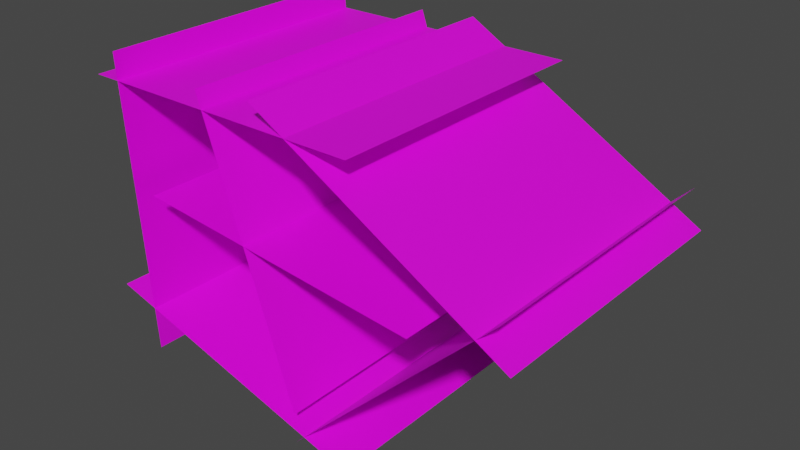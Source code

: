 # Source: Grass_01.blend  (saved by Blender 2.92.15; exported with 4.5.12 LTS)
import bpy
from mathutils import Matrix  # noqa: F401  (used for matrix-valued properties, if any)

bpy.ops.wm.read_factory_settings(use_empty=True)
scene = bpy.context.scene
scene.name = 'Scene'

# ---- collections
col_collection = bpy.data.collections.new('Collection'); scene.collection.children.link(col_collection)

# ---- images (referenced by path relative to the original .blend; pixels are not part of the script)
import os
ASSET_DIR = os.environ.get("B2B_ASSET_DIR", "")  # directory of the original .blend (textures are referenced by path, not embedded)
HERE = os.path.dirname(os.path.abspath(__file__))  # packed textures are extracted next to this script under _unpacked/

def load_image(name, relpath, width, height, colorspace="sRGB"):
    """Load a texture the original file referenced (path relative to the .blend, or extracted next to this script)."""
    p = next((c for c in (os.path.join(HERE, relpath), os.path.join(ASSET_DIR, relpath)) if relpath and os.path.exists(c)), "")
    if p:
        img = bpy.data.images.load(p, check_existing=True)
        img.name = name
    else:  # same state as the original file: an image datablock whose file is absent (Cycles renders it pink)
        img = bpy.data.images.new(name, width, height)
        img.source = "FILE"
        img.filepath = "//" + (relpath or name)
    img.colorspace_settings.name = colorspace
    return img
img_grass01_tga = load_image('grass01.tga', 'grass01.tga', 1024, 1024, 'sRGB')

# ---- materials (node trees are filled in below, after node groups)
mat_grass = bpy.data.materials.new('Grass')
mat_grass.use_transparent_shadow = False

# ---- material node trees
mat_grass.use_nodes = True; mat_grass.node_tree.nodes.clear()
_N = mat_grass.node_tree.nodes; _L = mat_grass.node_tree.links
n0 = _N.new('ShaderNodeBsdfPrincipled'); n0.name = 'Principled BSDF'; n0.location = (10, 300)
n0.distribution = 'GGX'
n0.subsurface_method = 'BURLEY'
n0.inputs[3].default_value = 1.45
n0.inputs[27].default_value = (0.0, 0.0, 0.0, 1.0)
n0.inputs[28].default_value = 1.0
n1 = _N.new('ShaderNodeOutputMaterial'); n1.name = 'Material Output'; n1.location = (759, 302)
n2 = _N.new('ShaderNodeBsdfTransparent'); n2.name = 'Transparent BSDF'; n2.location = (156, 425)
n3 = _N.new('ShaderNodeTexImage'); n3.name = 'Image Texture'; n3.location = (-365, 261)
n3.image = img_grass01_tga
n4 = _N.new('ShaderNodeMixShader'); n4.name = 'Mix Shader'; n4.location = (539, 296)
_L.new(n3.outputs[0], n0.inputs[0])
_L.new(n4.outputs[0], n1.inputs[0])
_L.new(n2.outputs[0], n4.inputs[1])
_L.new(n3.outputs[1], n4.inputs[0])
_L.new(n0.outputs[0], n4.inputs[2])
n1.is_active_output = True

# ---- world
world_world = bpy.data.worlds.new('World'); scene.world = world_world
world_world.use_nodes = True; world_world.node_tree.nodes.clear()
_N = world_world.node_tree.nodes; _L = world_world.node_tree.links
n0 = _N.new('ShaderNodeOutputWorld'); n0.name = 'World Output'; n0.location = (300, 300)
n1 = _N.new('ShaderNodeBackground'); n1.name = 'Background'; n1.location = (10, 300)
n1.inputs[0].default_value = (0.05088, 0.05088, 0.05088, 1.0)
_L.new(n1.outputs[0], n0.inputs[0])
n0.is_active_output = True
world_world.color = (0.05088, 0.05088, 0.05088)
world_world.use_sun_shadow = False
world_world.sun_shadow_jitter_overblur = 0.0

# ---- meshes
me_plane_001 = bpy.data.meshes.new('Plane.001')
me_plane_001.from_pydata([(-0.5442, -0.01257, 0.4277), (0.2558, -0.01257, 0.4277), (-0.5442, 0.7874, 0.4277), (0.2558, 0.7874, 0.4277), (-0.02225, -0.01257, 0.4865), (0.673, -0.01257, 0.09077), (-0.02225, 0.7874, 0.4865), (0.673, 0.7874, 0.09077), (0.6451, -0.01257, 0.1978), (0.07362, -0.01257, -0.362), (0.6451, 0.7874, 0.1978), (0.07362, 0.7874, -0.362), (0.2308, -0.01257, -0.3722), (-0.5378, -0.01257, -0.1504), (0.2308, 0.7874, -0.3722), (-0.5378, 0.7874, -0.1504), (-0.4746, -0.01257, 0.4992), (-0.4195, -0.01257, -0.2989), (-0.4746, 0.7874, 0.4992), (-0.4195, 0.7874, -0.2989), (0.4147, -0.01257, 0.07268), (-0.3811, -0.01257, 0.1546), (0.4147, 0.7874, 0.07268), (-0.3811, 0.7874, 0.1546), (0.07251, -0.01257, -0.282), (-0.1902, -0.01257, 0.4737), (0.07251, 0.7874, -0.282), (-0.1902, 0.7874, 0.4737)], [], [(0, 1, 3, 2), (4, 5, 7, 6), (8, 9, 11, 10), (12, 13, 15, 14), (16, 17, 19, 18), (20, 21, 23, 22), (24, 25, 27, 26)])
_uv = me_plane_001.uv_layers.new(name='UVMap')
_uv.uv.foreach_set('vector', [0.0, 0.0, 1.0, 0.0, 1.0, 1.0, 0.0, 1.0, 0.0, 0.0, 1.0, 0.0, 1.0, 1.0, 0.0, 1.0, 0.0, 0.0, 1.0, 0.0, 1.0, 1.0, 0.0, 1.0, 0.0, 0.0, 1.0, 0.0, 1.0, 1.0, 0.0, 1.0, 0.0, 0.0, 1.0, 0.0, 1.0, 1.0, 0.0, 1.0, 0.0, 0.0, 1.0, 0.0, 1.0, 1.0, 0.0, 1.0, 0.0, 0.0, 1.0, 0.0, 1.0, 1.0, 0.0, 1.0])
me_plane_001.materials.append(mat_grass)
me_plane_001.use_remesh_fix_poles = True
me_plane_001.use_remesh_preserve_attributes = False
me_plane_001.use_mirror_vertex_groups = False
me_plane_001.update()

# ---- objects
ob_grass_01 = bpy.data.objects.new('Grass 01', me_plane_001)

# ---- transforms, parenting, visibility, modifiers, constraints
ob_grass_01.location = (0.0, 0.0, 0.0)
ob_grass_01.lineart.crease_threshold = 0.0

# ---- collection membership
col_collection.objects.link(ob_grass_01)

# ---- scene / render settings (as saved in the file)
scene.frame_start = 1; scene.frame_end = 250; scene.frame_set(1)
scene.render.engine = 'BLENDER_EEVEE_NEXT'
scene.cycles.use_denoising = False
scene.cycles.samples = 128
scene.cycles.sampling_pattern = 'TABULATED_SOBOL'
scene.cycles.use_adaptive_sampling = False
scene.cycles.use_light_tree = False
scene.view_settings.view_transform = 'Filmic'
bpy.context.view_layer.update()

# ---- added for rendering (the .blend has no active camera and no usable light): camera, sun
cam_auto = bpy.data.cameras.new('AutoCamera')
cam_auto.lens = 50.0
cam_auto.sensor_width = 36.0
cam_auto.clip_end = 1000.0
ob_auto_camera = bpy.data.objects.new('AutoCamera', cam_auto)
scene.collection.objects.link(ob_auto_camera)
ob_auto_camera.location = (1.63487, -1.49714, 1.31986)
ob_auto_camera.rotation_euler = (1.09748, -7.21219e-08, 0.694738)
scene.camera = ob_auto_camera
light_auto_sun = bpy.data.lights.new('AutoSun', 'SUN')
light_auto_sun.energy = 3.0
light_auto_sun.angle = 0.0523599
ob_auto_sun = bpy.data.objects.new('AutoSun', light_auto_sun)
scene.collection.objects.link(ob_auto_sun)
ob_auto_sun.rotation_euler = (0.872665, 0.174533, 0.523599)
bpy.context.view_layer.update()
